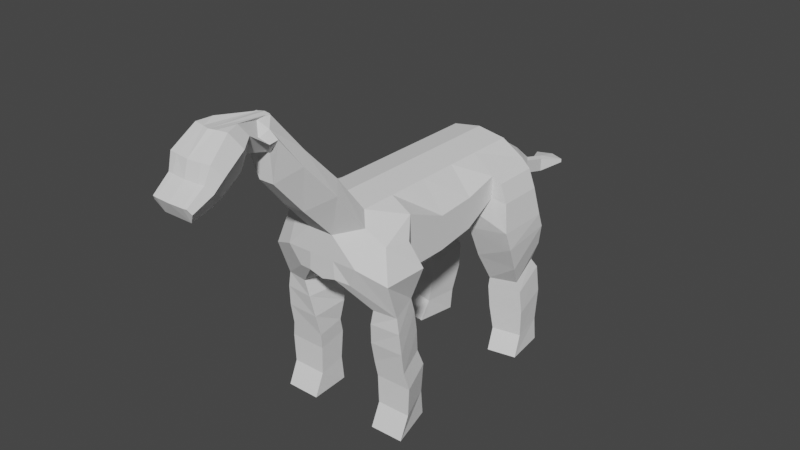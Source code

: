 # Source: Dinosuar.blend  (saved by Blender 2.90.8; exported with 4.5.12 LTS)
import bpy
from mathutils import Matrix  # noqa: F401  (used for matrix-valued properties, if any)

bpy.ops.wm.read_factory_settings(use_empty=True)
scene = bpy.context.scene
scene.name = 'Scene'

# ---- collections
col_collection = bpy.data.collections.new('Collection'); scene.collection.children.link(col_collection)

# ---- world
world_world = bpy.data.worlds.new('World'); scene.world = world_world
world_world.use_nodes = True; world_world.node_tree.nodes.clear()
_N = world_world.node_tree.nodes; _L = world_world.node_tree.links
n0 = _N.new('ShaderNodeOutputWorld'); n0.name = 'World Output'; n0.location = (300, 300)
n1 = _N.new('ShaderNodeBackground'); n1.name = 'Background'; n1.location = (10, 300)
n1.inputs[0].default_value = (0.05088, 0.05088, 0.05088, 1.0)
_L.new(n1.outputs[0], n0.inputs[0])
n0.is_active_output = True
world_world.color = (0.05088, 0.05088, 0.05088)
world_world.use_sun_shadow = False
world_world.sun_shadow_jitter_overblur = 0.0

# ---- meshes
me_cube_001 = bpy.data.meshes.new('Cube.001')
me_cube_001.from_pydata([(0.4058, -1.717, -0.2448), (0.4058, -1.435, 0.6734), (0.3566, 1.473, -0.1015), (0.4058, 1.414, 0.6734), (0.0, 1.414, -0.2064), (0.0, 1.414, 0.7411), (0.0, -1.763, -0.2703), (0.0, -1.435, 0.7411), (0.4058, 0.2553, -0.4423), (0.4058, 0.2553, 0.6734), (0.0, 0.2553, 0.7411), (0.0, 0.2553, -0.5961), (0.4058, -0.3157, 0.6734), (0.0, -0.3157, 0.7411), (0.0, -0.3157, -0.7153), (0.4058, -0.3157, -0.5418), (0.4058, -0.9208, 0.6734), (0.0, -0.9208, 0.7411), (0.0, -0.9208, -0.7153), (0.4058, -0.9208, -0.5418), (0.3566, 0.6894, -0.1015), (0.4058, 0.7481, 0.6734), (0.0, 0.7481, 0.7411), (0.0, 0.7481, -0.2064), (0.6646, 1.503, 0.4253), (0.6646, 1.503, 0.1094), (0.5427, -1.576, 0.5177), (0.5427, -1.767, 0.03607), (0.0, -1.767, 0.3886), (0.0, -1.767, 0.03607), (0.0, 1.722, 0.4253), (0.0, 1.722, 0.1094), (0.7148, 0.2553, 0.2954), (0.7148, 0.2553, -0.1504), (0.7148, -0.3157, 0.2556), (0.7148, -0.3157, -0.2299), (0.7148, -0.9516, 0.5199), (0.7148, -0.9208, -0.2299), (0.7148, 0.7481, 0.4253), (0.7148, 0.7481, 0.1094), (0.9481, 1.414, 0.08704), (1.013, 1.473, -0.3115), (1.013, 0.6894, -0.3115), (0.9481, 0.7481, 0.08704), (0.8505, 1.414, 0.3471), (0.8505, 0.7481, 0.3471), (0.5116, 1.079, -1.321), (0.4416, 1.532, -1.162), (0.9322, 1.126, -1.267), (0.8621, 1.578, -1.109), (0.5869, 1.095, -2.131), (0.5169, 1.581, -2.131), (1.007, 1.166, -2.126), (0.9374, 1.643, -2.097), (0.6135, 0.9555, -2.424), (0.5435, 1.579, -2.456), (1.034, 1.026, -2.42), (0.964, 1.641, -2.422), (0.3341, 1.541, -0.3803), (0.3673, 1.564, -0.7936), (0.4218, 0.9062, -0.9169), (0.3614, 0.7543, -0.4419), (1.005, 0.9423, -0.957), (1.037, 0.7724, -0.5847), (1.01, 1.559, -0.5231), (0.9508, 1.6, -0.8338), (0.4942, 1.077, -1.463), (0.5236, 1.083, -1.78), (1.017, 1.152, -1.747), (0.9874, 1.137, -1.412), (0.9346, 1.699, -1.642), (0.9052, 1.673, -1.256), (0.4415, 1.635, -1.693), (0.4121, 1.615, -1.314), (0.2029, 1.414, 0.7072), (0.2029, -1.763, -0.2166), (0.1783, 1.444, -0.1539), (0.2029, -1.435, 0.7072), (0.2029, 0.2553, 0.7072), (0.2029, 0.2553, -0.5192), (0.2029, -0.3157, 0.7072), (0.2029, -0.3157, -0.6286), (0.2029, -0.9208, 0.7072), (0.2029, -0.9208, -0.6286), (0.1783, 0.7188, -0.1539), (0.2029, 0.7481, 0.7072), (0.1853, -1.767, 0.03607), (0.1853, -1.767, 0.3886), (0.3323, 1.612, 0.1094), (0.3323, 1.612, 0.4253), (0.0, 2.082, 0.2944), (0.0, 2.082, 0.09973), (0.1452, 1.973, 0.09973), (0.1452, 1.973, 0.2944), (0.0, 2.377, 0.1036), (0.0, 2.377, -0.09111), (0.1165, 2.268, -0.09111), (0.1165, 2.268, 0.1036), (0.0, 2.671, -0.1473), (0.0, 2.671, -0.342), (0.07491, 2.562, -0.342), (0.07491, 2.562, -0.1473), (0.0, 3.063, -0.253), (0.0, 3.063, -0.4477), (0.06665, 2.953, -0.4477), (0.06665, 2.953, -0.253), (0.0, 3.37, -0.3244), (0.0, 3.37, -0.3763), (0.2181, 3.284, -0.3763), (0.2181, 3.284, -0.3244), (0.9149, -1.61, -0.1368), (0.9044, -1.431, -0.6483), (0.5809, -1.495, -0.6282), (0.7861, -1.015, -0.5968), (1.005, -1.053, -0.07343), (0.7952, -1.5, 0.3177), (0.8404, -1.127, 0.2664), (0.4509, -0.8947, -0.6339), (0.4675, -1.353, -1.485), (0.954, -1.356, -1.478), (0.7761, -0.8694, -1.438), (0.4864, -0.9526, -1.434), (0.5028, -1.313, -2.127), (0.9893, -1.316, -2.12), (0.8114, -0.8294, -2.079), (0.5217, -0.9126, -2.075), (0.5004, -1.458, -2.445), (0.9869, -1.46, -2.438), (0.809, -0.7934, -2.448), (0.5193, -0.8758, -2.437), (0.5218, -1.479, -0.8569), (0.4802, -1.427, -1.172), (0.9563, -1.405, -1.174), (0.9381, -1.432, -0.8691), (0.7858, -0.9479, -0.8165), (0.7822, -0.8946, -1.125), (0.4463, -0.9117, -1.136), (0.4333, -0.8905, -0.8423), (0.8195, -0.7994, -1.666), (0.5102, -0.8882, -1.661), (0.4901, -1.316, -1.716), (1.009, -1.319, -1.709), (0.07884, -2.548, 2.131), (0.0, -2.555, 2.147), (0.1846, -3.111, 2.216), (0.2559, -3.023, 2.073), (0.0, -2.916, 1.788), (0.06965, -2.916, 1.788), (0.1615, -1.806, 1.211), (0.1202, -2.239, 1.68), (0.1467, -2.184, 0.841), (0.1082, -2.59, 1.32), (0.0, -2.59, 1.32), (0.0, -2.184, 0.841), (0.4471, -1.932, 1.035), (0.3515, -2.35, 1.518), (0.2583, -2.234, 1.658), (0.3321, -1.804, 1.183), (0.0, -1.808, 1.239), (0.0, -2.244, 1.702), (0.1003, -3.327, 2.195), (0.0, -3.352, 2.194), (0.2469, -3.303, 2.196), (0.3458, -3.182, 1.998), (0.0, -3.034, 1.603), (0.08753, -3.034, 1.603), (0.1871, -3.632, 1.956), (0.0, -3.652, 1.956), (0.306, -3.613, 1.957), (0.3862, -3.514, 1.797), (0.0, -3.394, 1.476), (0.1768, -3.394, 1.476), (0.1957, -3.7, 1.749), (0.0, -3.713, 1.749), (0.2765, -3.686, 1.75), (0.331, -3.619, 1.641), (0.0, -3.538, 1.423), (0.1887, -3.538, 1.423), (0.21, -3.937, 1.567), (0.0, -3.945, 1.567), (0.2605, -3.928, 1.568), (0.2945, -3.887, 1.5), (0.0, -3.836, 1.363), (0.2056, -3.836, 1.363), (0.108, -2.574, 2.136), (0.09602, -2.765, 2.136), (0.0984, -2.604, 1.699), (0.08721, -2.616, 1.718), (0.2937, -2.653, 1.92), (0.266, -2.757, 1.89), (0.0, -2.589, 2.146), (0.0, -2.78, 2.144), (0.0, -2.616, 1.718), (0.0, -2.604, 1.699), (0.1975, -2.852, 1.972), (0.2189, -2.703, 2.039)], [], [(89, 74, 3, 24), (36, 16, 1, 26), (19, 37, 114, 113), (82, 17, 7, 77), (187, 189, 145, 147), (85, 22, 10, 78), (84, 20, 8, 79), (38, 21, 9, 32), (78, 10, 13, 80), (79, 8, 15, 81), (32, 9, 12, 34), (80, 13, 17, 82), (81, 15, 19, 83), (34, 12, 16, 36), (24, 3, 21, 38), (76, 2, 20, 84), (74, 5, 22, 85), (25, 24, 44, 40), (2, 25, 40, 41), (15, 35, 37, 19), (35, 34, 36, 37), (8, 33, 35, 15), (33, 32, 34, 35), (20, 39, 33, 8), (39, 38, 32, 33), (75, 86, 29, 6), (86, 87, 28, 29), (36, 26, 115, 116), (75, 83, 117, 112), (76, 88, 25, 2), (88, 89, 24, 25), (41, 40, 43, 42), (40, 44, 45, 43), (39, 20, 42, 43), (24, 38, 45, 44), (60, 59, 47, 46), (38, 39, 43, 45), (68, 67, 50, 52), (62, 60, 46, 48), (59, 65, 49, 47), (65, 62, 48, 49), (53, 52, 56, 57), (70, 68, 52, 53), (72, 70, 53, 51), (67, 72, 51, 50), (54, 55, 57, 56), (51, 53, 57, 55), (50, 51, 55, 54), (52, 50, 54, 56), (41, 42, 63, 64), (64, 63, 62, 65), (2, 41, 64, 58), (58, 64, 65, 59), (42, 20, 61, 63), (63, 61, 60, 62), (20, 2, 58, 61), (61, 58, 59, 60), (46, 47, 73, 66), (66, 73, 72, 67), (47, 49, 71, 73), (73, 71, 70, 72), (49, 48, 69, 71), (71, 69, 68, 70), (48, 46, 66, 69), (69, 66, 67, 68), (30, 89, 93, 90), (4, 31, 88, 76), (27, 26, 87, 86), (0, 27, 86, 75), (3, 74, 85, 21), (4, 76, 84, 23), (14, 81, 83, 18), (12, 80, 82, 16), (11, 79, 81, 14), (9, 78, 80, 12), (23, 84, 79, 11), (21, 85, 78, 9), (192, 187, 147, 146), (16, 82, 77, 1), (18, 83, 75, 6), (30, 5, 74, 89), (93, 92, 96, 97), (89, 88, 92, 93), (88, 31, 91, 92), (97, 96, 100, 101), (92, 91, 95, 96), (90, 93, 97, 94), (98, 101, 105, 102), (96, 95, 99, 100), (94, 97, 101, 98), (102, 105, 109, 106), (101, 100, 104, 105), (100, 99, 103, 104), (107, 106, 109, 108), (105, 104, 108, 109), (104, 103, 107, 108), (132, 131, 118, 119), (113, 114, 110, 111), (114, 116, 115, 110), (26, 27, 110, 115), (83, 19, 113, 117), (27, 0, 111, 110), (37, 36, 116, 114), (0, 75, 112, 111), (139, 138, 124, 125), (136, 135, 120, 121), (135, 132, 119, 120), (131, 136, 121, 118), (122, 125, 129, 126), (141, 140, 122, 123), (140, 139, 125, 122), (138, 141, 123, 124), (129, 128, 127, 126), (124, 123, 127, 128), (125, 124, 128, 129), (123, 122, 126, 127), (112, 117, 137, 130), (130, 137, 136, 131), (113, 111, 133, 134), (134, 133, 132, 135), (117, 113, 134, 137), (137, 134, 135, 136), (111, 112, 130, 133), (133, 130, 131, 132), (120, 119, 141, 138), (118, 121, 139, 140), (119, 118, 140, 141), (121, 120, 138, 139), (146, 147, 165, 164), (147, 145, 163, 165), (194, 185, 142, 144), (189, 194, 144, 145), (185, 191, 143, 142), (77, 7, 158, 148), (148, 158, 159, 149), (26, 1, 157, 154), (154, 157, 156, 155), (1, 77, 148, 157), (157, 148, 149, 156), (28, 87, 150, 153), (153, 150, 151, 152), (87, 26, 154, 150), (150, 154, 155, 151), (164, 165, 171, 170), (165, 163, 169, 171), (145, 144, 162, 163), (144, 142, 160, 162), (142, 143, 161, 160), (170, 171, 177, 176), (171, 169, 175, 177), (163, 162, 168, 169), (162, 160, 166, 168), (160, 161, 167, 166), (176, 177, 183, 182), (177, 175, 181, 183), (169, 168, 174, 175), (168, 166, 172, 174), (166, 167, 173, 172), (183, 178, 179, 182), (181, 180, 178, 183), (175, 174, 180, 181), (174, 172, 178, 180), (172, 173, 179, 178), (149, 159, 190, 184), (184, 190, 191, 185), (155, 156, 195, 188), (188, 195, 194, 189), (156, 149, 184, 195), (195, 184, 185, 194), (152, 151, 186, 193), (193, 186, 187, 192), (151, 155, 188, 186), (186, 188, 189, 187)])
_uv = me_cube_001.uv_layers.new(name='UVMap')
_uv.uv.foreach_set('vector', [0.5417, 0.4375, 0.625, 0.4375, 0.625, 0.5, 0.5417, 0.5, 0.5417, 0.7049, 0.625, 0.7049, 0.625, 0.75, 0.5417, 0.75, 0.375, 0.7049, 0.4583, 0.7049, 0.4583, 0.7049, 0.375, 0.7049, 0.6875, 0.7049, 0.75, 0.7049, 0.75, 0.75, 0.6875, 0.75, 0.5417, 0.8125, 0.5417, 0.75, 0.5417, 0.75, 0.5417, 0.8125, 0.6875, 0.5585, 0.75, 0.5585, 0.75, 0.6017, 0.6875, 0.6017, 0.3125, 0.5585, 0.375, 0.5585, 0.375, 0.6017, 0.3125, 0.6017, 0.5417, 0.5585, 0.625, 0.5585, 0.625, 0.6017, 0.5417, 0.6017, 0.6875, 0.6017, 0.75, 0.6017, 0.75, 0.6518, 0.6875, 0.6518, 0.3125, 0.6017, 0.375, 0.6017, 0.375, 0.6518, 0.3125, 0.6518, 0.5417, 0.6017, 0.625, 0.6017, 0.625, 0.6518, 0.5417, 0.6518, 0.6875, 0.6518, 0.75, 0.6518, 0.75, 0.7049, 0.6875, 0.7049, 0.3125, 0.6518, 0.375, 0.6518, 0.375, 0.7049, 0.3125, 0.7049, 0.5417, 0.6518, 0.625, 0.6518, 0.625, 0.7049, 0.5417, 0.7049, 0.5417, 0.5, 0.625, 0.5, 0.625, 0.5585, 0.5417, 0.5585, 0.3125, 0.5, 0.375, 0.5, 0.375, 0.5585, 0.3125, 0.5585, 0.6875, 0.5, 0.75, 0.5, 0.75, 0.5585, 0.6875, 0.5585, 0.4583, 0.5, 0.5417, 0.5, 0.5417, 0.5, 0.4583, 0.5, 0.375, 0.5, 0.4583, 0.5, 0.4583, 0.5, 0.375, 0.5, 0.375, 0.6518, 0.4583, 0.6518, 0.4583, 0.7049, 0.375, 0.7049, 0.4583, 0.6518, 0.5417, 0.6518, 0.5417, 0.7049, 0.4583, 0.7049, 0.375, 0.6017, 0.4583, 0.6017, 0.4583, 0.6518, 0.375, 0.6518, 0.4583, 0.6017, 0.5417, 0.6017, 0.5417, 0.6518, 0.4583, 0.6518, 0.375, 0.5585, 0.4583, 0.5585, 0.4583, 0.6017, 0.375, 0.6017, 0.4583, 0.5585, 0.5417, 0.5585, 0.5417, 0.6017, 0.4583, 0.6017, 0.375, 0.8125, 0.4583, 0.8125, 0.4583, 0.875, 0.375, 0.875, 0.4583, 0.8125, 0.5417, 0.8125, 0.5417, 0.875, 0.4583, 0.875, 0.5417, 0.7049, 0.5417, 0.75, 0.5417, 0.75, 0.5417, 0.7049, 0.3125, 0.75, 0.3125, 0.7049, 0.3125, 0.7049, 0.3125, 0.75, 0.375, 0.4375, 0.4583, 0.4375, 0.4583, 0.5, 0.375, 0.5, 0.4583, 0.4375, 0.5417, 0.4375, 0.5417, 0.5, 0.4583, 0.5, 0.375, 0.5, 0.4583, 0.5, 0.4583, 0.5585, 0.375, 0.5585, 0.4583, 0.5, 0.5417, 0.5, 0.5417, 0.5585, 0.4583, 0.5585, 0.4583, 0.5585, 0.375, 0.5585, 0.375, 0.5585, 0.4583, 0.5585, 0.5417, 0.5, 0.5417, 0.5585, 0.5417, 0.5585, 0.5417, 0.5, 0.375, 0.5585, 0.375, 0.5, 0.375, 0.5, 0.375, 0.5585, 0.5417, 0.5585, 0.4583, 0.5585, 0.4583, 0.5585, 0.5417, 0.5585, 0.375, 0.5585, 0.375, 0.5585, 0.375, 0.5585, 0.375, 0.5585, 0.375, 0.5585, 0.375, 0.5585, 0.375, 0.5585, 0.375, 0.5585, 0.375, 0.5, 0.375, 0.5, 0.375, 0.5, 0.375, 0.5, 0.375, 0.5, 0.375, 0.5585, 0.375, 0.5585, 0.375, 0.5, 0.375, 0.5, 0.375, 0.5585, 0.375, 0.5585, 0.375, 0.5, 0.375, 0.5, 0.375, 0.5585, 0.375, 0.5585, 0.375, 0.5, 0.375, 0.5, 0.375, 0.5, 0.375, 0.5, 0.375, 0.5, 0.375, 0.5585, 0.375, 0.5, 0.375, 0.5, 0.375, 0.5585, 0.375, 0.5585, 0.375, 0.5, 0.375, 0.5, 0.375, 0.5585, 0.375, 0.5, 0.375, 0.5, 0.375, 0.5, 0.375, 0.5, 0.375, 0.5585, 0.375, 0.5, 0.375, 0.5, 0.375, 0.5585, 0.375, 0.5585, 0.375, 0.5585, 0.375, 0.5585, 0.375, 0.5585, 0.375, 0.5, 0.375, 0.5585, 0.375, 0.5585, 0.375, 0.5, 0.375, 0.5, 0.375, 0.5585, 0.375, 0.5585, 0.375, 0.5, 0.375, 0.5, 0.375, 0.5, 0.375, 0.5, 0.375, 0.5, 0.375, 0.5, 0.375, 0.5, 0.375, 0.5, 0.375, 0.5, 0.375, 0.5585, 0.375, 0.5585, 0.375, 0.5585, 0.375, 0.5585, 0.375, 0.5585, 0.375, 0.5585, 0.375, 0.5585, 0.375, 0.5585, 0.375, 0.5585, 0.375, 0.5, 0.375, 0.5, 0.375, 0.5585, 0.375, 0.5585, 0.375, 0.5, 0.375, 0.5, 0.375, 0.5585, 0.375, 0.5585, 0.375, 0.5, 0.375, 0.5, 0.375, 0.5585, 0.375, 0.5585, 0.375, 0.5, 0.375, 0.5, 0.375, 0.5585, 0.375, 0.5, 0.375, 0.5, 0.375, 0.5, 0.375, 0.5, 0.375, 0.5, 0.375, 0.5, 0.375, 0.5, 0.375, 0.5, 0.375, 0.5, 0.375, 0.5585, 0.375, 0.5585, 0.375, 0.5, 0.375, 0.5, 0.375, 0.5585, 0.375, 0.5585, 0.375, 0.5, 0.375, 0.5585, 0.375, 0.5585, 0.375, 0.5585, 0.375, 0.5585, 0.375, 0.5585, 0.375, 0.5585, 0.375, 0.5585, 0.375, 0.5585, 0.5417, 0.375, 0.5417, 0.4375, 0.5417, 0.4375, 0.5417, 0.375, 0.375, 0.375, 0.4583, 0.375, 0.4583, 0.4375, 0.375, 0.4375, 0.4583, 0.75, 0.5417, 0.75, 0.5417, 0.8125, 0.4583, 0.8125, 0.375, 0.75, 0.4583, 0.75, 0.4583, 0.8125, 0.375, 0.8125, 0.625, 0.5, 0.6875, 0.5, 0.6875, 0.5585, 0.625, 0.5585, 0.25, 0.5, 0.3125, 0.5, 0.3125, 0.5585, 0.25, 0.5585, 0.25, 0.6518, 0.3125, 0.6518, 0.3125, 0.7049, 0.25, 0.7049, 0.625, 0.6518, 0.6875, 0.6518, 0.6875, 0.7049, 0.625, 0.7049, 0.25, 0.6017, 0.3125, 0.6017, 0.3125, 0.6518, 0.25, 0.6518, 0.625, 0.6017, 0.6875, 0.6017, 0.6875, 0.6518, 0.625, 0.6518, 0.25, 0.5585, 0.3125, 0.5585, 0.3125, 0.6017, 0.25, 0.6017, 0.625, 0.5585, 0.6875, 0.5585, 0.6875, 0.6017, 0.625, 0.6017, 0.5417, 0.875, 0.5417, 0.8125, 0.5417, 0.8125, 0.5417, 0.875, 0.625, 0.7049, 0.6875, 0.7049, 0.6875, 0.75, 0.625, 0.75, 0.25, 0.7049, 0.3125, 0.7049, 0.3125, 0.75, 0.25, 0.75, 0.5417, 0.375, 0.625, 0.375, 0.625, 0.4375, 0.5417, 0.4375, 0.5417, 0.4375, 0.4583, 0.4375, 0.4583, 0.4375, 0.5417, 0.4375, 0.5417, 0.4375, 0.4583, 0.4375, 0.4583, 0.4375, 0.5417, 0.4375, 0.4583, 0.4375, 0.4583, 0.375, 0.4583, 0.375, 0.4583, 0.4375, 0.5417, 0.4375, 0.4583, 0.4375, 0.4583, 0.4375, 0.5417, 0.4375, 0.4583, 0.4375, 0.4583, 0.375, 0.4583, 0.375, 0.4583, 0.4375, 0.5417, 0.375, 0.5417, 0.4375, 0.5417, 0.4375, 0.5417, 0.375, 0.5417, 0.375, 0.5417, 0.4375, 0.5417, 0.4375, 0.5417, 0.375, 0.4583, 0.4375, 0.4583, 0.375, 0.4583, 0.375, 0.4583, 0.4375, 0.5417, 0.375, 0.5417, 0.4375, 0.5417, 0.4375, 0.5417, 0.375, 0.5417, 0.375, 0.5417, 0.4375, 0.5417, 0.4375, 0.5417, 0.375, 0.5417, 0.4375, 0.4583, 0.4375, 0.4583, 0.4375, 0.5417, 0.4375, 0.4583, 0.4375, 0.4583, 0.375, 0.4583, 0.375, 0.4583, 0.4375, 0.4583, 0.375, 0.5417, 0.375, 0.5417, 0.4375, 0.4583, 0.4375, 0.5417, 0.4375, 0.4583, 0.4375, 0.4583, 0.4375, 0.5417, 0.4375, 0.4583, 0.4375, 0.4583, 0.375, 0.4583, 0.375, 0.4583, 0.4375, 0.375, 0.75, 0.375, 0.8125, 0.375, 0.8125, 0.375, 0.75, 0.375, 0.7049, 0.4583, 0.7049, 0.4583, 0.75, 0.375, 0.75, 0.4583, 0.7049, 0.5417, 0.7049, 0.5417, 0.75, 0.4583, 0.75, 0.5417, 0.75, 0.4583, 0.75, 0.4583, 0.75, 0.5417, 0.75, 0.3125, 0.7049, 0.375, 0.7049, 0.375, 0.7049, 0.3125, 0.7049, 0.4583, 0.75, 0.375, 0.75, 0.375, 0.75, 0.4583, 0.75, 0.4583, 0.7049, 0.5417, 0.7049, 0.5417, 0.7049, 0.4583, 0.7049, 0.375, 0.75, 0.375, 0.8125, 0.375, 0.8125, 0.375, 0.75, 0.3125, 0.7049, 0.375, 0.7049, 0.375, 0.7049, 0.3125, 0.7049, 0.3125, 0.7049, 0.375, 0.7049, 0.375, 0.7049, 0.3125, 0.7049, 0.375, 0.7049, 0.375, 0.75, 0.375, 0.75, 0.375, 0.7049, 0.3125, 0.75, 0.3125, 0.7049, 0.3125, 0.7049, 0.3125, 0.75, 0.3125, 0.75, 0.3125, 0.7049, 0.3125, 0.7049, 0.3125, 0.75, 0.375, 0.75, 0.375, 0.8125, 0.375, 0.8125, 0.375, 0.75, 0.3125, 0.75, 0.3125, 0.7049, 0.3125, 0.7049, 0.3125, 0.75, 0.375, 0.7049, 0.375, 0.75, 0.375, 0.75, 0.375, 0.7049, 0.3125, 0.7049, 0.375, 0.7049, 0.375, 0.75, 0.3125, 0.75, 0.375, 0.7049, 0.375, 0.75, 0.375, 0.75, 0.375, 0.7049, 0.3125, 0.7049, 0.375, 0.7049, 0.375, 0.7049, 0.3125, 0.7049, 0.375, 0.75, 0.375, 0.8125, 0.375, 0.8125, 0.375, 0.75, 0.3125, 0.75, 0.3125, 0.7049, 0.3125, 0.7049, 0.3125, 0.75, 0.3125, 0.75, 0.3125, 0.7049, 0.3125, 0.7049, 0.3125, 0.75, 0.375, 0.7049, 0.375, 0.75, 0.375, 0.75, 0.375, 0.7049, 0.375, 0.7049, 0.375, 0.75, 0.375, 0.75, 0.375, 0.7049, 0.3125, 0.7049, 0.375, 0.7049, 0.375, 0.7049, 0.3125, 0.7049, 0.3125, 0.7049, 0.375, 0.7049, 0.375, 0.7049, 0.3125, 0.7049, 0.375, 0.75, 0.375, 0.8125, 0.375, 0.8125, 0.375, 0.75, 0.375, 0.75, 0.375, 0.8125, 0.375, 0.8125, 0.375, 0.75, 0.375, 0.7049, 0.375, 0.75, 0.375, 0.75, 0.375, 0.7049, 0.3125, 0.75, 0.3125, 0.7049, 0.3125, 0.7049, 0.3125, 0.75, 0.375, 0.75, 0.375, 0.8125, 0.375, 0.8125, 0.375, 0.75, 0.3125, 0.7049, 0.375, 0.7049, 0.375, 0.7049, 0.3125, 0.7049, 0.5417, 0.875, 0.5417, 0.8125, 0.5417, 0.8125, 0.5417, 0.875, 0.5417, 0.8125, 0.5417, 0.75, 0.5417, 0.75, 0.5417, 0.8125, 0.625, 0.75, 0.6875, 0.75, 0.6875, 0.75, 0.625, 0.75, 0.5417, 0.75, 0.625, 0.75, 0.625, 0.75, 0.5417, 0.75, 0.6875, 0.75, 0.75, 0.75, 0.75, 0.75, 0.6875, 0.75, 0.6875, 0.75, 0.75, 0.75, 0.75, 0.75, 0.6875, 0.75, 0.6875, 0.75, 0.75, 0.75, 0.75, 0.75, 0.6875, 0.75, 0.5417, 0.75, 0.625, 0.75, 0.625, 0.75, 0.5417, 0.75, 0.5417, 0.75, 0.625, 0.75, 0.625, 0.75, 0.5417, 0.75, 0.625, 0.75, 0.6875, 0.75, 0.6875, 0.75, 0.625, 0.75, 0.625, 0.75, 0.6875, 0.75, 0.6875, 0.75, 0.625, 0.75, 0.5417, 0.875, 0.5417, 0.8125, 0.5417, 0.8125, 0.5417, 0.875, 0.5417, 0.875, 0.5417, 0.8125, 0.5417, 0.8125, 0.5417, 0.875, 0.5417, 0.8125, 0.5417, 0.75, 0.5417, 0.75, 0.5417, 0.8125, 0.5417, 0.8125, 0.5417, 0.75, 0.5417, 0.75, 0.5417, 0.8125, 0.5417, 0.875, 0.5417, 0.8125, 0.5417, 0.8125, 0.5417, 0.875, 0.5417, 0.8125, 0.5417, 0.75, 0.5417, 0.75, 0.5417, 0.8125, 0.5417, 0.75, 0.625, 0.75, 0.625, 0.75, 0.5417, 0.75, 0.625, 0.75, 0.6875, 0.75, 0.6875, 0.75, 0.625, 0.75, 0.6875, 0.75, 0.75, 0.75, 0.75, 0.75, 0.6875, 0.75, 0.5417, 0.875, 0.5417, 0.8125, 0.5417, 0.8125, 0.5417, 0.875, 0.5417, 0.8125, 0.5417, 0.75, 0.5417, 0.75, 0.5417, 0.8125, 0.5417, 0.75, 0.625, 0.75, 0.625, 0.75, 0.5417, 0.75, 0.625, 0.75, 0.6875, 0.75, 0.6875, 0.75, 0.625, 0.75, 0.6875, 0.75, 0.75, 0.75, 0.75, 0.75, 0.6875, 0.75, 0.5417, 0.875, 0.5417, 0.8125, 0.5417, 0.8125, 0.5417, 0.875, 0.5417, 0.8125, 0.5417, 0.75, 0.5417, 0.75, 0.5417, 0.8125, 0.5417, 0.75, 0.625, 0.75, 0.625, 0.75, 0.5417, 0.75, 0.625, 0.75, 0.6875, 0.75, 0.6875, 0.75, 0.625, 0.75, 0.6875, 0.75, 0.75, 0.75, 0.75, 0.75, 0.6875, 0.75, 0.5417, 0.8125, 0.625, 0.8125, 0.625, 0.875, 0.5417, 0.875, 0.5417, 0.75, 0.625, 0.75, 0.625, 0.8125, 0.5417, 0.8125, 0.5417, 0.75, 0.625, 0.75, 0.625, 0.75, 0.5417, 0.75, 0.625, 0.75, 0.6875, 0.75, 0.6875, 0.75, 0.625, 0.75, 0.6875, 0.75, 0.75, 0.75, 0.75, 0.75, 0.6875, 0.75, 0.6875, 0.75, 0.75, 0.75, 0.75, 0.75, 0.6875, 0.75, 0.6875, 0.75, 0.75, 0.75, 0.75, 0.75, 0.6875, 0.75, 0.5417, 0.75, 0.625, 0.75, 0.625, 0.75, 0.5417, 0.75, 0.5417, 0.75, 0.625, 0.75, 0.625, 0.75, 0.5417, 0.75, 0.625, 0.75, 0.6875, 0.75, 0.6875, 0.75, 0.625, 0.75, 0.625, 0.75, 0.6875, 0.75, 0.6875, 0.75, 0.625, 0.75, 0.5417, 0.875, 0.5417, 0.8125, 0.5417, 0.8125, 0.5417, 0.875, 0.5417, 0.875, 0.5417, 0.8125, 0.5417, 0.8125, 0.5417, 0.875, 0.5417, 0.8125, 0.5417, 0.75, 0.5417, 0.75, 0.5417, 0.8125, 0.5417, 0.8125, 0.5417, 0.75, 0.5417, 0.75, 0.5417, 0.8125])
me_cube_001.use_remesh_fix_poles = True
me_cube_001.use_remesh_preserve_attributes = False
me_cube_001.use_mirror_vertex_groups = False
me_cube_001.update()
arm_metarig = bpy.data.armatures.new('metarig')  # bones are not reproduced

# ---- objects
ob_metarig = bpy.data.objects.new('metarig', arm_metarig)
ob_cube = bpy.data.objects.new('Cube', me_cube_001)

# ---- transforms, parenting, visibility, modifiers, constraints
ob_metarig.location = (0.0, 0.0, 0.0)
ob_metarig.scale = (1.909, 1.0, 1.0)
ob_metarig.lineart.crease_threshold = 0.0
ob_cube.parent = ob_metarig
ob_cube.matrix_parent_inverse = Matrix(((0.5238, -0.0, 0.0, -0.0), (-0.0, 1.0, -0.0, 0.0), (0.0, -0.0, 1.0, -0.0), (-0.0, 0.0, -0.0, 1.0)))
ob_cube.location = (0.0, 0.0, 1.295)
ob_cube.scale = (0.5281, 0.5281, 0.5281)
ob_cube.lineart.crease_threshold = 0.0
_vg = ob_cube.vertex_groups.new(name='spine.005')
for _i, _w in zip([3, 4, 5, 24, 30, 31, 74, 76, 88, 89, 91, 92, 93, 95], [0.1063, 0.05843, 0.1344, 0.03363, 0.9139, 0.6995, 0.1175, 0.01751, 0.1768, 0.5543, 0.177, 0.07239, 0.03815, 0.003158]): _vg.add([_i], _w, 'REPLACE')
_vg = ob_cube.vertex_groups.new(name='spine.004')
for _i, _w in zip([89, 90, 91, 92, 93], [0.01869, 0.09939, 0.06658, 0.08472, 0.411]): _vg.add([_i], _w, 'REPLACE')
_vg = ob_cube.vertex_groups.new(name='spine.003')
for _i, _w in zip([31, 88, 89, 90, 91, 92, 93, 95, 96, 97], [0.09494, 0.09893, 0.03436, 0.8329, 0.5346, 0.662, 0.5162, 0.04824, 0.0532, 0.07707]): _vg.add([_i], _w, 'REPLACE')
_vg = ob_cube.vertex_groups.new(name='spine.002')
for _i, _w in zip([31, 90, 91, 92, 94, 95, 96, 97, 98, 99, 100, 101], [0.02277, 0.06935, 0.2434, 0.1114, 1.022, 0.789, 0.9103, 0.9198, 0.3575, 0.1306, 0.4806, 0.8786]): _vg.add([_i], _w, 'REPLACE')
_vg = ob_cube.vertex_groups.new(name='spine.001')
for _i, _w in zip([91, 95, 96, 98, 99, 100, 101, 102, 103, 104, 105, 108, 109], [0.01479, 0.1423, 0.01185, 0.7228, 0.8196, 0.5295, 0.1307, 0.1738, 0.4257, 0.8226, 0.8341, 0.08151, 0.07243]): _vg.add([_i], _w, 'REPLACE')
_vg = ob_cube.vertex_groups.new(name='spine')
for _i, _w in zip([99, 102, 103, 104, 105, 106, 107, 108, 109], [0.04751, 0.8454, 0.5982, 0.1635, 0.1456, 0.9963, 0.9882, 0.9188, 0.9289]): _vg.add([_i], _w, 'REPLACE')
_vg = ob_cube.vertex_groups.new(name='spine.006')
for _i, _w in zip([3, 5, 8, 9, 10, 13, 20, 21, 22, 23, 24, 32, 33, 38, 39, 61, 74, 78, 80, 84, 85, 89], [0.2502, 0.6794, 0.02035, 0.07467, 0.1419, 0.01279, 0.3552, 0.2054, 0.5639, 0.07839, 0.004131, 0.01216, 0.03876, 0.008118, 0.06252, 0.05468, 0.6047, 0.1134, 0.001393, 0.1336, 0.4953, 0.07064]): _vg.add([_i], _w, 'REPLACE')
_vg = ob_cube.vertex_groups.new(name='spine.007')
for _i, _w in zip([4, 8, 9, 10, 12, 13, 20, 21, 22, 23, 32, 33, 34, 35, 38, 39, 45, 61, 76, 78, 79, 80, 84, 85], [0.04641, 0.05671, 0.5244, 0.5032, 0.1204, 0.1374, 0.2139, 0.08409, 0.1154, 0.6608, 0.4477, 0.1251, 0.08781, 0.02484, 0.02099, 0.06738, 5.949e-06, 0.01624, 0.001687, 0.5318, 0.03646, 0.1273, 0.607, 0.1004]): _vg.add([_i], _w, 'REPLACE')
_vg = ob_cube.vertex_groups.new(name='spine.008')
for _i, _w in zip([8, 9, 10, 12, 13, 17, 22, 32, 33, 34, 35, 39, 78, 80, 82], [0.06957, 0.1147, 0.1302, 0.4584, 0.4807, 0.04075, 0.006579, 0.1108, 0.3585, 0.1172, 0.07071, 0.007745, 0.1201, 0.4968, 0.0006739]): _vg.add([_i], _w, 'REPLACE')
_vg = ob_cube.vertex_groups.new(name='spine.009')
for _i, _w in zip([9, 12, 13, 32, 33, 34, 35, 80], [0.005154, 0.08571, 0.02397, 0.06422, 0.01753, 0.3659, 0.09334, 0.04811]): _vg.add([_i], _w, 'REPLACE')
_vg = ob_cube.vertex_groups.new(name='spine.010')
for _i, _w in zip([0, 6, 18, 27, 28, 29, 75, 86, 87, 110, 112], [0.1956, 0.4193, 0.01079, 0.1293, 0.01731, 0.5671, 0.3993, 0.5396, 0.02433, 0.01682, 0.02574]): _vg.add([_i], _w, 'REPLACE')
_vg = ob_cube.vertex_groups.new(name='spine.011')
for _i, _w in zip([0, 1, 6, 7, 17, 18, 26, 27, 28, 29, 36, 75, 77, 82, 86, 87, 110, 112, 115, 116, 148, 150, 153, 154, 157, 158], [0.1993, 0.6794, 0.3795, 0.7122, 0.07897, 0.004984, 0.6458, 0.2142, 0.92, 0.3169, 0.003106, 0.3658, 0.7336, 0.03684, 0.2866, 0.8759, 0.04332, 0.02389, 0.2465, 0.05249, 0.07183, 0.03157, 0.03875, 0.08873, 0.07887, 0.07461]): _vg.add([_i], _w, 'REPLACE')
_vg = ob_cube.vertex_groups.new(name='spine.012')
for _i, _w in zip([1, 7, 26, 28, 77, 87, 115, 148, 149, 150, 151, 152, 153, 154, 155, 156, 157, 158, 159], [0.0882, 0.1205, 0.07084, 0.01194, 0.09616, 0.03706, 0.002961, 0.8256, 0.0646, 0.9128, 0.0431, 0.05144, 0.9103, 0.8137, 0.07793, 0.07013, 0.8192, 0.801, 0.06729]): _vg.add([_i], _w, 'REPLACE')
_vg = ob_cube.vertex_groups.new(name='spine.014')
for _i, _w in zip([142, 143, 145, 146, 147, 148, 149, 150, 151, 152, 153, 154, 155, 156, 157, 158, 159, 164, 165, 184, 185, 186, 187, 188, 189, 190, 191, 192, 193, 194, 195], [0.279, 0.2445, 0.1511, 0.5767, 0.6968, 0.08628, 0.9137, 0.03255, 0.9496, 0.9418, 0.0329, 0.06959, 0.9071, 0.9107, 0.08079, 0.1067, 0.9043, 0.1006, 0.1021, 0.8124, 0.2437, 0.9496, 0.9579, 0.872, 0.7921, 0.7862, 0.3944, 0.8947, 0.9007, 0.6711, 0.829]): _vg.add([_i], _w, 'REPLACE')
_vg = ob_cube.vertex_groups.new(name='spine.015')
for _i, _w in zip([142, 143, 146, 147, 185, 190, 191, 192, 193], [0.0611, 0.05786, 0.1688, 0.05404, 0.04607, 0.03515, 0.2038, 0.0417, 0.01777]): _vg.add([_i], _w, 'REPLACE')
_vg = ob_cube.vertex_groups.new(name='spine.016')
for _i, _w in zip([144, 160, 161, 162, 166, 167, 168, 173], [0.06386, 0.658, 0.615, 0.1464, 0.08795, 0.1231, 0.05198, 0.02452]): _vg.add([_i], _w, 'REPLACE')
_vg = ob_cube.vertex_groups.new(name='skull')
for _i, _w in zip([161, 164, 166, 167, 168, 170, 171, 172, 173, 174, 175, 176, 177, 178, 179, 180, 181, 182, 183], [0.01151, 0.02268, 0.09769, 0.2732, 0.05136, 0.3648, 0.05415, 0.07156, 0.1677, 0.05018, 0.03147, 0.8745, 0.1792, 0.2431, 0.4303, 0.2427, 0.2073, 0.558, 0.2659]): _vg.add([_i], _w, 'REPLACE')
_vg = ob_cube.vertex_groups.new(name='skull.L')
_vg = ob_cube.vertex_groups.new(name='skull.R')
_vg = ob_cube.vertex_groups.new(name='ear.L')
for _i, _w in zip([142, 143, 144, 145, 146, 147, 160, 161, 162, 163, 166, 167, 168, 184, 185, 188, 189, 190, 191, 194, 195], [0.0586, 0.06113, 0.8578, 0.6846, 0.05804, 0.07625, 0.297, 0.2793, 0.6907, 0.05833, 0.07546, 0.07338, 0.08691, 0.05082, 0.2059, 0.03615, 0.1119, 0.04899, 0.1078, 0.2119, 0.06252]): _vg.add([_i], _w, 'REPLACE')
_vg = ob_cube.vertex_groups.new(name='ear.L.001')
_vg = ob_cube.vertex_groups.new(name='eye.L')
for _i, _w in zip([145, 146, 147, 162, 163, 165, 166, 168, 169, 189], [0.1133, 0.005366, 0.01821, 0.1096, 0.8855, 0.02232, 0.01757, 0.06344, 0.1123, 0.01878]): _vg.add([_i], _w, 'REPLACE')
_vg = ob_cube.vertex_groups.new(name='nose.L')
for _i, _w in zip([160, 161, 162, 163, 164, 165, 166, 167, 168, 169, 170, 171, 172, 173, 174, 175, 176, 177, 178, 179, 180, 181, 182, 183], [0.02372, 0.06421, 0.04068, 0.002061, 0.07085, 0.0846, 0.6663, 0.4174, 0.7241, 0.8209, 0.4706, 0.8833, 0.8092, 0.4559, 0.8665, 0.9182, 0.1099, 0.7991, 0.6928, 0.4539, 0.7, 0.747, 0.3962, 0.6984]): _vg.add([_i], _w, 'REPLACE')
_vg = ob_cube.vertex_groups.new(name='eye.R')
_vg = ob_cube.vertex_groups.new(name='nose.R')
for _i, _w in zip([166, 167, 172, 173, 174, 178, 179, 180, 181, 182], [0.03144, 0.09656, 0.07078, 0.3059, 0.01851, 0.03565, 0.08921, 0.02207, 0.003773, 0.01167]): _vg.add([_i], _w, 'REPLACE')
_vg = ob_cube.vertex_groups.new(name='ear.R')
_vg = ob_cube.vertex_groups.new(name='ear.R.001')
_vg = ob_cube.vertex_groups.new(name='jaw')
for _i, _w in zip([146, 147, 164, 165, 170, 171], [0.1405, 0.1147, 0.7372, 0.7366, 0.1324, 0.04166]): _vg.add([_i], _w, 'REPLACE')
_vg = ob_cube.vertex_groups.new(name='jaw.001')
_vg = ob_cube.vertex_groups.new(name='hair_base.01')
_vg = ob_cube.vertex_groups.new(name='hair_top.01')
_vg = ob_cube.vertex_groups.new(name='hair_base.06')
_vg = ob_cube.vertex_groups.new(name='hair_top.06')
_vg = ob_cube.vertex_groups.new(name='hair_base.02')
for _i, _w in zip([142, 143, 144, 184, 185, 188, 189, 190, 191, 194, 195], [0.4782, 0.4031, 0.01142, 0.08882, 0.436, 0.02826, 0.01883, 0.09405, 0.2444, 0.06247, 0.07146]): _vg.add([_i], _w, 'REPLACE')
_vg = ob_cube.vertex_groups.new(name='hair_top.02')
for _i, _w in zip([142, 143, 185, 191], [0.2383, 0.3088, 0.08593, 0.06296]): _vg.add([_i], _w, 'REPLACE')
_vg = ob_cube.vertex_groups.new(name='hair_base.03')
_vg = ob_cube.vertex_groups.new(name='hair_top.03')
for _i, _w in zip([192, 193], [0.0006391, 0.01923]): _vg.add([_i], _w, 'REPLACE')
_vg = ob_cube.vertex_groups.new(name='hair_base.04')
_vg = ob_cube.vertex_groups.new(name='hair_top.04')
_vg = ob_cube.vertex_groups.new(name='hair_base.05')
_vg = ob_cube.vertex_groups.new(name='hair_top.05')
for _i, _w in zip([7, 13, 17, 80, 82], [0.02569, 0.05682, 0.3813, 0.01548, 0.08435]): _vg.add([_i], _w, 'REPLACE')
_vg = ob_cube.vertex_groups.new(name='shoulder.L')
for _i, _w in zip([0, 1, 6, 7, 9, 10, 12, 13, 15, 16, 17, 19, 26, 27, 29, 32, 33, 34, 35, 36, 37, 75, 77, 78, 80, 82, 86, 87, 110, 111, 112, 113, 114, 115, 116, 117, 130, 131, 132, 133], [0.3141, 0.2005, 0.07279, 0.104, 0.04747, 0.05144, 0.2088, 0.1815, 0.01976, 0.9556, 0.4547, 0.06654, 0.2418, 0.5568, 0.06652, 0.04046, 0.01868, 0.1991, 0.1494, 0.9171, 0.7966, 0.1185, 0.1322, 0.04721, 0.1933, 0.8255, 0.1168, 0.02088, 0.8373, 0.6621, 0.6275, 0.07863, 0.9222, 0.6793, 0.8977, 0.04512, 0.2033, 0.04196, 0.06307, 0.232]): _vg.add([_i], _w, 'REPLACE')
_vg = ob_cube.vertex_groups.new(name='upper_arm.L')
for _i, _w in zip([0, 14, 18, 19, 37, 83, 110, 111, 112, 113, 114, 117, 118, 119, 120, 121, 123, 130, 131, 132, 133, 134, 135, 136, 137, 138, 139, 140, 141], [0.06037, 0.0005544, 0.111, 0.1628, 0.03374, 0.1588, 0.06265, 0.3045, 0.2424, 0.8867, 0.09887, 0.7339, 0.7865, 0.7248, 0.8432, 0.9301, 0.04548, 0.7442, 0.8999, 0.8597, 0.7334, 0.9645, 0.971, 0.9835, 0.9423, 0.1738, 0.0884, 0.1791, 0.2593]): _vg.add([_i], _w, 'REPLACE')
_vg = ob_cube.vertex_groups.new(name='forearm.L')
for _i, _w in zip([118, 119, 120, 121, 122, 123, 124, 125, 126, 127, 128, 129, 131, 132, 138, 139, 140, 141], [0.176, 0.203, 0.1414, 0.06742, 0.1562, 0.1817, 0.5074, 0.9661, 0.001935, 0.05802, 0.1334, 0.1314, 0.02789, 0.05761, 0.7636, 0.9036, 0.7182, 0.5633]): _vg.add([_i], _w, 'REPLACE')
_vg = ob_cube.vertex_groups.new(name='hand.L')
for _i, _w in zip([119, 122, 123, 124, 125, 126, 127, 128, 129, 138, 140, 141], [0.03883, 0.7096, 0.6093, 0.4756, 0.009055, 0.1275, 0.2776, 0.8034, 0.8066, 0.06055, 0.08566, 0.1375]): _vg.add([_i], _w, 'REPLACE')
_vg = ob_cube.vertex_groups.new(name='f_toe.L')
for _i, _w in zip([122, 123, 126, 127, 128, 129, 141], [0.1142, 0.1602, 0.8432, 0.6474, 0.05943, 0.06037, 0.01863]): _vg.add([_i], _w, 'REPLACE')
_vg = ob_cube.vertex_groups.new(name='breast.L')
for _i, _w in zip([0, 6, 14, 15, 18, 19, 27, 29, 35, 37, 75, 81, 83, 86, 112, 113, 117, 137], [0.2202, 0.08064, 0.1031, 0.08047, 0.45, 0.7206, 0.06698, 0.006655, 0.01931, 0.09862, 0.0885, 0.06638, 0.6433, 0.02029, 0.04714, 0.009336, 0.1956, 0.02422]): _vg.add([_i], _w, 'REPLACE')
_vg = ob_cube.vertex_groups.new(name='shoulder.R')
_vg = ob_cube.vertex_groups.new(name='upper_arm.R')
_vg = ob_cube.vertex_groups.new(name='forearm.R')
_vg = ob_cube.vertex_groups.new(name='hand.R')
_vg = ob_cube.vertex_groups.new(name='f_toe.R')
_vg = ob_cube.vertex_groups.new(name='breast.R')
for _i, _w in zip([14, 18, 83], [0.03092, 0.2662, 0.07628]): _vg.add([_i], _w, 'REPLACE')
_vg = ob_cube.vertex_groups.new(name='chest')
for _i, _w in zip([8, 11, 12, 14, 15, 18, 19, 32, 33, 34, 35, 37, 79, 81, 83], [0.09686, 0.04413, 0.01391, 0.6327, 0.7074, 0.07692, 0.01089, 0.03138, 0.09621, 0.1337, 0.5122, 0.02187, 0.06544, 0.7749, 0.04618]): _vg.add([_i], _w, 'REPLACE')
_vg = ob_cube.vertex_groups.new(name='belly')
for _i, _w in zip([8, 11, 14, 15, 20, 23, 32, 33, 35, 79, 81, 84], [0.6522, 0.8961, 0.1523, 0.08647, 0.05181, 0.07037, 0.021, 0.1555, 0.05009, 0.8165, 0.08735, 0.05915]): _vg.add([_i], _w, 'REPLACE')
_vg = ob_cube.vertex_groups.new(name='pelvis.L')
for _i, _w in zip([2, 3, 4, 5, 8, 9, 10, 12, 13, 20, 21, 22, 23, 24, 25, 31, 32, 33, 34, 38, 39, 41, 42, 43, 44, 45, 58, 59, 61, 74, 76, 78, 80, 84, 85, 88, 89, 92], [0.602, 0.3979, 0.3124, 0.1077, 0.004744, 0.1597, 0.1129, 0.02233, 0.01935, 0.111, 0.629, 0.2286, 0.06454, 0.06443, 0.1219, 0.08888, 0.1807, 0.09514, 0.02034, 0.8323, 0.5877, 0.02, 0.08632, 0.295, 0.034, 0.6805, 0.2065, 0.04213, 0.004894, 0.1655, 0.7215, 0.1244, 0.01778, 0.0705, 0.3211, 0.5459, 0.1518, 0.04534]): _vg.add([_i], _w, 'REPLACE')
_vg = ob_cube.vertex_groups.new(name='thigh.L')
for _i, _w in zip([2, 3, 5, 20, 21, 23, 24, 25, 32, 33, 38, 39, 40, 41, 42, 43, 44, 45, 58, 59, 60, 61, 62, 63, 64, 65, 74, 76, 84, 88, 89], [0.2465, 0.215, 0.04703, 0.1153, 0.003776, 0.003465, 0.8573, 0.8322, 0.008405, 0.01148, 0.07231, 0.1775, 0.936, 0.7078, 0.6821, 0.5864, 0.9376, 0.238, 0.5274, 0.1265, 0.07365, 0.4081, 0.09525, 0.4816, 0.3326, 0.09616, 0.08405, 0.01518, 0.03891, 0.1404, 0.144]): _vg.add([_i], _w, 'REPLACE')
_vg = ob_cube.vertex_groups.new(name='shin.L')
for _i, _w in zip([2, 20, 39, 40, 41, 42, 43, 46, 47, 48, 49, 58, 59, 60, 61, 62, 63, 64, 65, 66, 67, 68, 69, 70, 71, 72, 73, 84], [0.03912, 0.1019, 0.01776, 0.01279, 0.2452, 0.1953, 0.05094, 0.7415, 0.8411, 0.7584, 0.8478, 0.2301, 0.7896, 0.8731, 0.4562, 0.8575, 0.4858, 0.6391, 0.8605, 0.3045, 0.04855, 0.05729, 0.3186, 0.105, 0.5319, 0.09522, 0.5334, 0.02805]): _vg.add([_i], _w, 'REPLACE')
_vg = ob_cube.vertex_groups.new(name='foot.L')
for _i, _w in zip([46, 47, 48, 49, 50, 51, 52, 53, 55, 56, 57, 59, 60, 62, 65, 66, 67, 68, 69, 70, 71, 72, 73], [0.2363, 0.1327, 0.215, 0.1298, 0.08626, 0.8143, 0.2024, 0.8278, 0.3692, 0.07495, 0.7132, 0.01133, 0.01285, 0.02869, 0.0244, 0.666, 0.8333, 0.8131, 0.6463, 0.874, 0.4615, 0.8752, 0.4565]): _vg.add([_i], _w, 'REPLACE')
_vg = ob_cube.vertex_groups.new(name='r_toe.L')
for _i, _w in zip([50, 51, 52, 53, 54, 55, 56, 57, 67, 68, 69, 72], [0.9099, 0.1723, 0.7892, 0.1546, 0.9815, 0.6257, 0.9232, 0.2802, 0.1165, 0.1283, 0.006076, 0.006814]): _vg.add([_i], _w, 'REPLACE')
_vg = ob_cube.vertex_groups.new(name='pelvis.R')
_vg = ob_cube.vertex_groups.new(name='thigh.R')
_vg = ob_cube.vertex_groups.new(name='shin.R')
_vg = ob_cube.vertex_groups.new(name='foot.R')
_vg = ob_cube.vertex_groups.new(name='r_toe.R')
_vg = ob_cube.vertex_groups.new(name='pelvis')
for _i, _w in zip([2, 4, 23, 31, 76], [0.05293, 0.5328, 0.05257, 0.0248, 0.1385]): _vg.add([_i], _w, 'REPLACE')
_m = ob_cube.modifiers.new('Mirror', 'MIRROR')
_m.use_clip = True
_m = ob_cube.modifiers.new('Armature', 'ARMATURE')
_m.object = ob_metarig

# ---- collection membership
col_collection.objects.link(ob_metarig)
col_collection.objects.link(ob_cube)

# ---- scene / render settings (as saved in the file)
scene.frame_start = 1; scene.frame_end = 250; scene.frame_set(1)
scene.render.engine = 'BLENDER_EEVEE_NEXT'
scene.cycles.use_denoising = False
scene.cycles.samples = 128
scene.cycles.sampling_pattern = 'TABULATED_SOBOL'
scene.cycles.use_adaptive_sampling = False
scene.cycles.use_light_tree = False
scene.view_settings.view_transform = 'Filmic'
bpy.context.view_layer.update()

# ---- added for rendering (the .blend has no active camera and no usable light): camera, sun
cam_auto = bpy.data.cameras.new('AutoCamera')
cam_auto.lens = 50.0
cam_auto.sensor_width = 36.0
cam_auto.clip_end = 1000.0
ob_auto_camera = bpy.data.objects.new('AutoCamera', cam_auto)
scene.collection.objects.link(ob_auto_camera)
ob_auto_camera.location = (4.36055, -5.38463, 4.71999)
ob_auto_camera.rotation_euler = (1.09748, -7.21219e-08, 0.694738)
scene.camera = ob_auto_camera
light_auto_sun = bpy.data.lights.new('AutoSun', 'SUN')
light_auto_sun.energy = 3.0
light_auto_sun.angle = 0.0523599
ob_auto_sun = bpy.data.objects.new('AutoSun', light_auto_sun)
scene.collection.objects.link(ob_auto_sun)
ob_auto_sun.rotation_euler = (0.872665, 0.174533, 0.523599)
bpy.context.view_layer.update()
